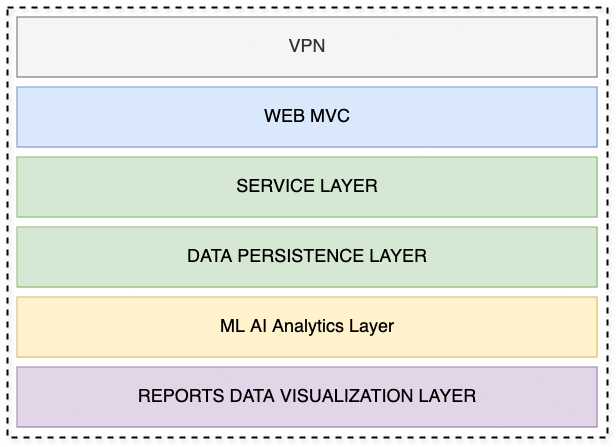

The diagram above was exported from draw.io. Its source (the exported page's mxGraphModel, read from the mxfile embedded in the PNG):
<mxGraphModel dx="1089" dy="600" grid="1" gridSize="10" guides="1" tooltips="1" connect="1" arrows="1" fold="1" page="1" pageScale="1" pageWidth="850" pageHeight="1100" math="0" shadow="0">
  <root>
    <mxCell id="0" />
    <mxCell id="1" parent="0" />
    <mxCell id="KJBanomIbcovqmjwj9PC-2" value="&lt;font style=&quot;font-size: 18px;&quot;&gt;VPN&lt;/font&gt;" style="rounded=0;whiteSpace=wrap;html=1;fillColor=#f5f5f5;fontColor=#333333;strokeColor=#666666;" vertex="1" parent="1">
      <mxGeometry x="100" y="100" width="580" height="60" as="geometry" />
    </mxCell>
    <mxCell id="KJBanomIbcovqmjwj9PC-3" value="&lt;font style=&quot;font-size: 18px;&quot;&gt;WEB MVC&lt;br&gt;&lt;/font&gt;" style="rounded=0;whiteSpace=wrap;html=1;fillColor=#dae8fc;strokeColor=#6c8ebf;" vertex="1" parent="1">
      <mxGeometry x="100" y="170" width="580" height="60" as="geometry" />
    </mxCell>
    <mxCell id="KJBanomIbcovqmjwj9PC-4" value="&lt;font style=&quot;font-size: 18px;&quot;&gt;SERVICE LAYER&lt;br&gt;&lt;/font&gt;" style="rounded=0;whiteSpace=wrap;html=1;fillColor=#d5e8d4;strokeColor=#82b366;" vertex="1" parent="1">
      <mxGeometry x="100" y="240" width="580" height="60" as="geometry" />
    </mxCell>
    <mxCell id="KJBanomIbcovqmjwj9PC-5" value="&lt;font style=&quot;font-size: 18px;&quot;&gt;DATA PERSISTENCE LAYER&lt;br&gt;&lt;/font&gt;" style="rounded=0;whiteSpace=wrap;html=1;fillColor=#d5e8d4;strokeColor=#82b366;" vertex="1" parent="1">
      <mxGeometry x="100" y="310" width="580" height="60" as="geometry" />
    </mxCell>
    <mxCell id="KJBanomIbcovqmjwj9PC-6" value="&lt;font style=&quot;font-size: 18px;&quot;&gt;ML AI Analytics Layer&lt;br&gt;&lt;/font&gt;" style="rounded=0;whiteSpace=wrap;html=1;fillColor=#fff2cc;strokeColor=#d6b656;" vertex="1" parent="1">
      <mxGeometry x="100" y="380" width="580" height="60" as="geometry" />
    </mxCell>
    <mxCell id="KJBanomIbcovqmjwj9PC-8" value="&lt;font style=&quot;font-size: 18px;&quot;&gt;REPORTS DATA VISUALIZATION LAYER&lt;/font&gt;" style="rounded=0;whiteSpace=wrap;html=1;fillColor=#e1d5e7;strokeColor=#9673a6;" vertex="1" parent="1">
      <mxGeometry x="100" y="450" width="580" height="60" as="geometry" />
    </mxCell>
    <mxCell id="KJBanomIbcovqmjwj9PC-9" value="" style="rounded=0;whiteSpace=wrap;html=1;fillColor=none;glass=0;shadow=1;strokeWidth=2;dashed=1;" vertex="1" parent="1">
      <mxGeometry x="90" y="90" width="600" height="430" as="geometry" />
    </mxCell>
  </root>
</mxGraphModel>